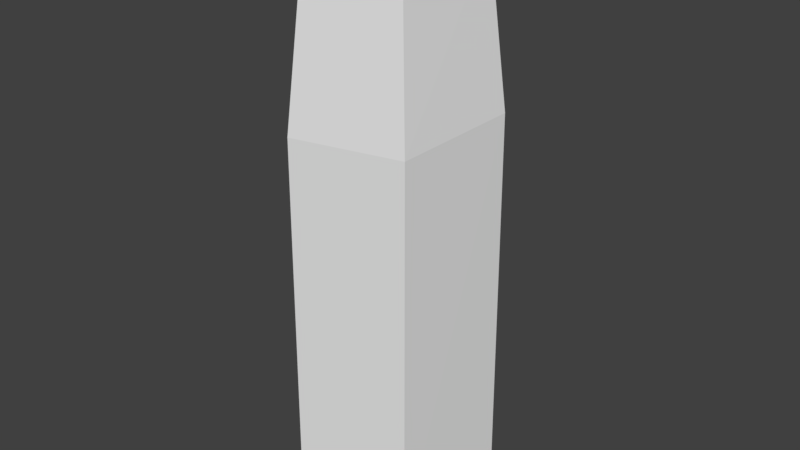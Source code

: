 # Source: bodyspray_coll.blend  (saved by Blender 2.78.0; exported with 4.5.12 LTS)
import bpy
from mathutils import Matrix  # noqa: F401  (used for matrix-valued properties, if any)

bpy.ops.wm.read_factory_settings(use_empty=True)
scene = bpy.context.scene
scene.name = 'Scene'

# ---- collections
col_collection_1 = bpy.data.collections.new('Collection 1'); scene.collection.children.link(col_collection_1)

# ---- world
world_world = bpy.data.worlds.new('World'); scene.world = world_world
world_world.color = (0.05088, 0.05088, 0.05088)
world_world.use_sun_shadow = False
world_world.sun_shadow_jitter_overblur = 0.0
world_world.cycles.sampling_method = 'MANUAL'

# ---- meshes
me_circle = bpy.data.meshes.new('Circle')
me_circle.from_pydata([(0.01331, 1.177, 0.0), (-1.045, 0.3689, 0.0), (-0.6537, -0.9199, 0.0), (0.6459, -0.9088, 0.0), (1.058, 0.387, 0.0), (-0.8332, 0.2905, 6.19), (0.008967, 0.9288, 6.283), (-0.5204, -0.7301, 6.077), (0.5151, -0.7226, 6.1), (0.8423, 0.3027, 6.227), (0.01111, 1.144, 4.563), (1.037, 0.372, 4.511), (0.6334, -0.8921, 4.393), (-0.6411, -0.9018, 4.372), (-1.026, 0.3563, 4.477)], [], [(1, 0, 4, 3, 2), (5, 7, 8, 9, 6), (11, 10, 6, 9), (13, 12, 8, 7), (10, 14, 5, 6), (12, 11, 9, 8), (14, 13, 7, 5), (1, 2, 13, 14), (3, 4, 11, 12), (0, 1, 14, 10), (2, 3, 12, 13), (4, 0, 10, 11)])
me_circle.use_remesh_preserve_volume = False
me_circle.use_remesh_preserve_attributes = False
me_circle.use_mirror_vertex_groups = False
me_circle.update()

# ---- objects
ob_circle_001 = bpy.data.objects.new('Circle.001', me_circle)

# ---- transforms, parenting, visibility, modifiers, constraints
ob_circle_001.location = (-0.03026, -0.121, 0.0)
ob_circle_001.rotation_euler = (0.0, -0.0, 0.1805)
ob_circle_001.scale = (0.6443, 0.6443, 0.6443)
ob_circle_001.lineart.crease_threshold = 0.0

# ---- collection membership
col_collection_1.objects.link(ob_circle_001)

# ---- scene / render settings (as saved in the file)
scene.frame_start = 1; scene.frame_end = 250; scene.frame_set(1)
scene.render.engine = 'CYCLES'
scene.render.resolution_percentage = 50
scene.render.dither_intensity = 0.0
scene.cycles.use_denoising = False
scene.cycles.samples = 128
scene.cycles.sampling_pattern = 'TABULATED_SOBOL'
scene.cycles.light_sampling_threshold = 0.0
scene.cycles.use_adaptive_sampling = False
scene.cycles.use_light_tree = False
scene.cycles.blur_glossy = 0.0
scene.cycles.sample_clamp_indirect = 0.0
scene.view_settings.view_transform = 'Standard'
bpy.context.view_layer.update()

# ---- added for rendering (the .blend has no active camera and no usable light): camera, sun
cam_auto = bpy.data.cameras.new('AutoCamera')
cam_auto.lens = 50.0
cam_auto.sensor_width = 36.0
cam_auto.clip_end = 1000.0
ob_auto_camera = bpy.data.objects.new('AutoCamera', cam_auto)
scene.collection.objects.link(ob_auto_camera)
ob_auto_camera.location = (4.23302, -5.16754, 5.44299)
ob_auto_camera.rotation_euler = (1.09748, -7.21219e-08, 0.694738)
scene.camera = ob_auto_camera
light_auto_sun = bpy.data.lights.new('AutoSun', 'SUN')
light_auto_sun.energy = 3.0
light_auto_sun.angle = 0.0523599
ob_auto_sun = bpy.data.objects.new('AutoSun', light_auto_sun)
scene.collection.objects.link(ob_auto_sun)
ob_auto_sun.rotation_euler = (0.872665, 0.174533, 0.523599)
bpy.context.view_layer.update()
